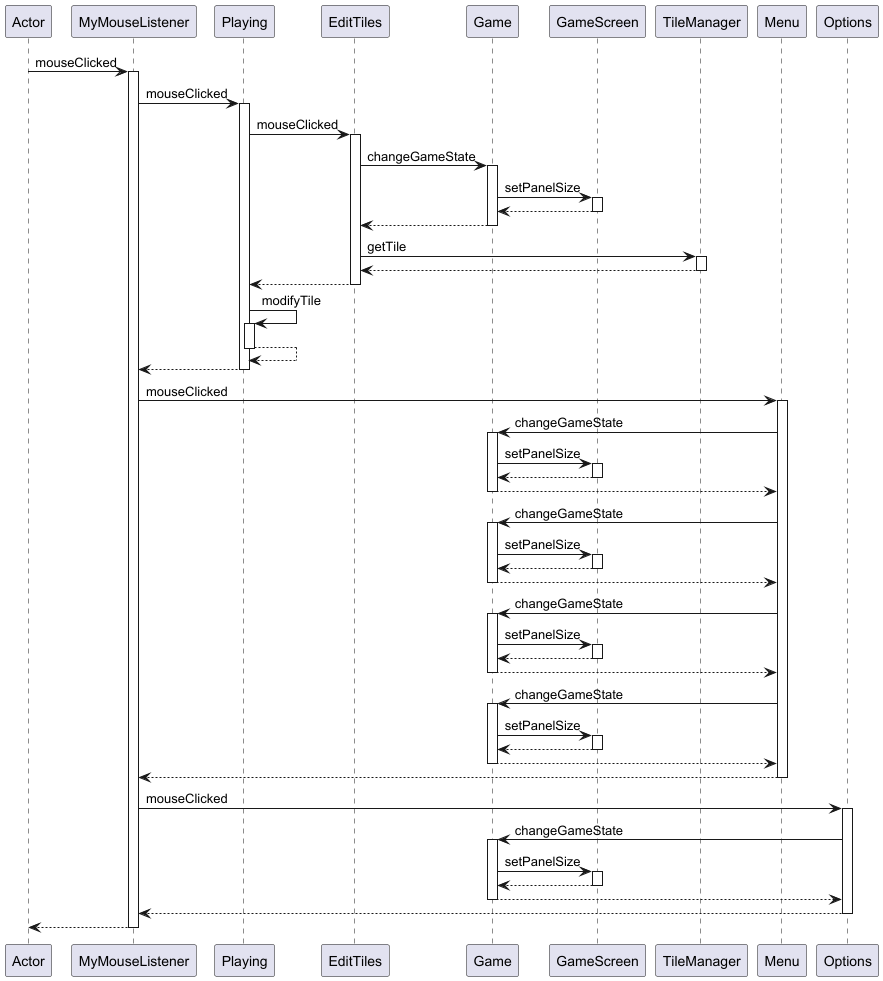

The diagram above was rendered by PlantUML. Its source (embedded in the PNG):
@startuml
participant Actor
Actor -> MyMouseListener : mouseClicked
activate MyMouseListener
MyMouseListener -> Playing : mouseClicked
activate Playing
Playing -> EditTiles : mouseClicked
activate EditTiles
EditTiles -> Game : changeGameState
activate Game
Game -> GameScreen : setPanelSize
activate GameScreen
GameScreen --> Game
deactivate GameScreen
Game --> EditTiles
deactivate Game
EditTiles -> TileManager : getTile
activate TileManager
TileManager --> EditTiles
deactivate TileManager
EditTiles --> Playing
deactivate EditTiles
Playing -> Playing : modifyTile
activate Playing
Playing --> Playing
deactivate Playing
Playing --> MyMouseListener
deactivate Playing
MyMouseListener -> Menu : mouseClicked
activate Menu
Menu -> Game : changeGameState
activate Game
Game -> GameScreen : setPanelSize
activate GameScreen
GameScreen --> Game
deactivate GameScreen
Game --> Menu
deactivate Game
Menu -> Game : changeGameState
activate Game
Game -> GameScreen : setPanelSize
activate GameScreen
GameScreen --> Game
deactivate GameScreen
Game --> Menu
deactivate Game
Menu -> Game : changeGameState
activate Game
Game -> GameScreen : setPanelSize
activate GameScreen
GameScreen --> Game
deactivate GameScreen
Game --> Menu
deactivate Game
Menu -> Game : changeGameState
activate Game
Game -> GameScreen : setPanelSize
activate GameScreen
GameScreen --> Game
deactivate GameScreen
Game --> Menu
deactivate Game
Menu --> MyMouseListener
deactivate Menu
MyMouseListener -> Options : mouseClicked
activate Options
Options -> Game : changeGameState
activate Game
Game -> GameScreen : setPanelSize
activate GameScreen
GameScreen --> Game
deactivate GameScreen
Game --> Options
deactivate Game
Options --> MyMouseListener
deactivate Options
return
@enduml